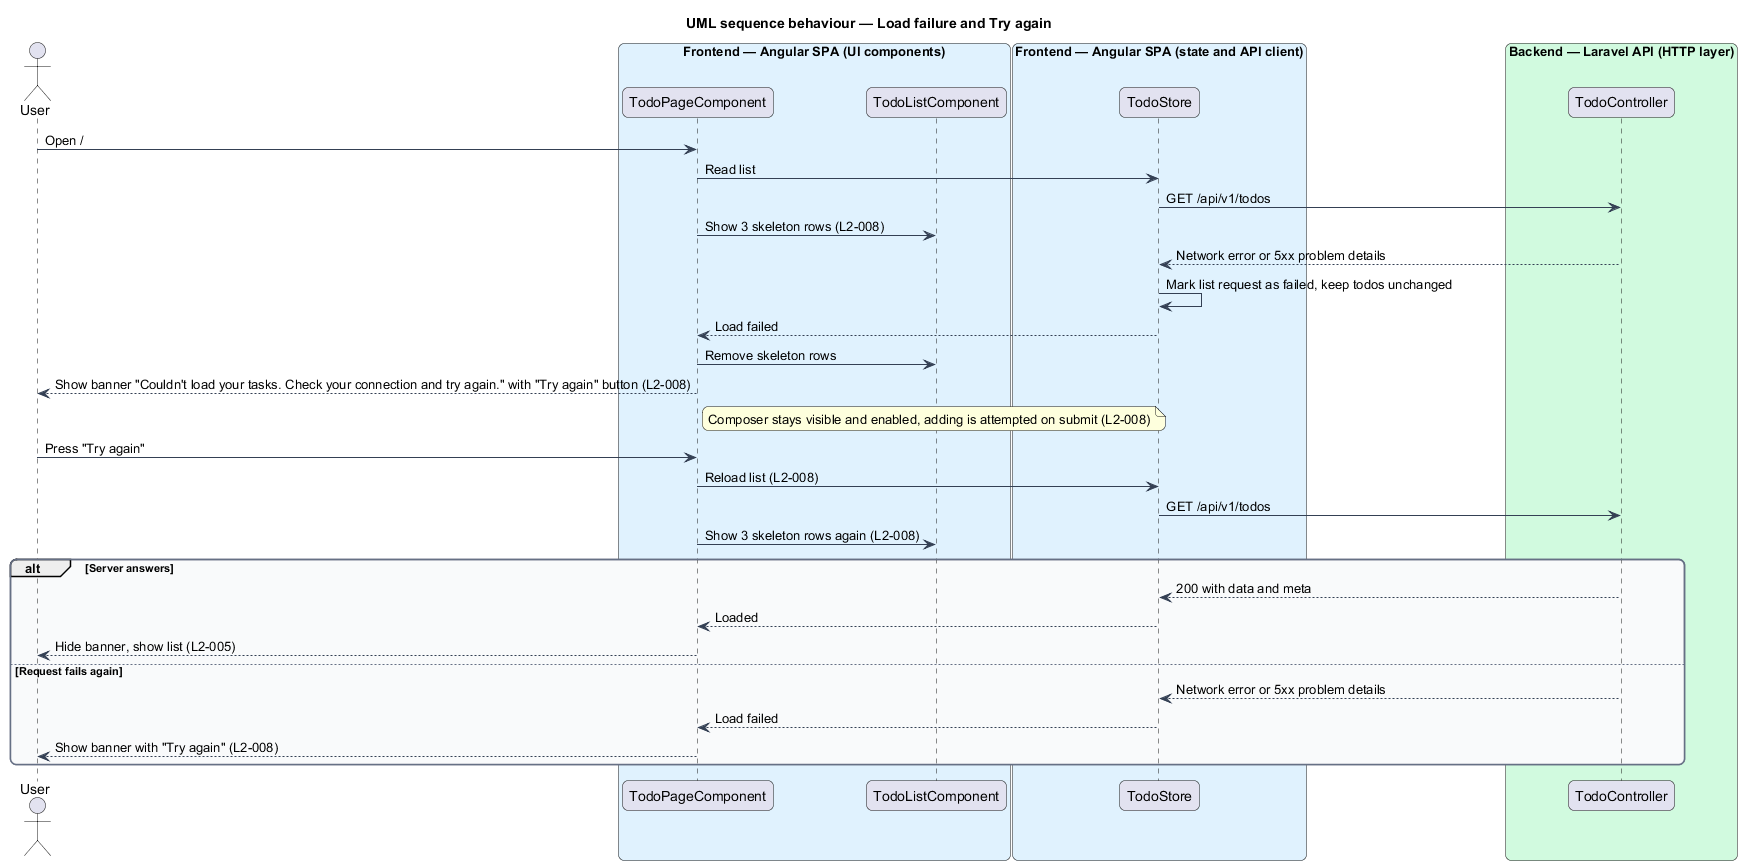

The diagram above was rendered by PlantUML. Its source (embedded in the PNG):
@startuml
title UML sequence behaviour — Load failure and Try again
skinparam backgroundColor #FFFFFF
skinparam shadowing false
skinparam roundcorner 12
skinparam defaultFontName Arial
skinparam ArrowColor #344054
skinparam rectangle {
  BorderColor #344054
  FontColor #101828
}
skinparam package {
  BorderColor #667085
  FontColor #101828
  BackgroundColor #F9FAFB
}
actor "User" as user
box "Frontend — Angular SPA (UI components)" #E0F2FE
  participant "TodoPageComponent" as page
  participant "TodoListComponent" as list
end box
box "Frontend — Angular SPA (state and API client)" #E0F2FE
  participant "TodoStore" as store
end box
box "Backend — Laravel API (HTTP layer)" #D1FADF
  participant "TodoController" as controller
end box
user -> page : Open /
page -> store : Read list
store -> controller : GET /api/v1/todos
page -> list : Show 3 skeleton rows (L2-008)
controller --> store : Network error or 5xx problem details
store -> store : Mark list request as failed, keep todos unchanged
store --> page : Load failed
page -> list : Remove skeleton rows
page --> user : Show banner "Couldn't load your tasks. Check your connection and try again." with "Try again" button (L2-008)
note right of page : Composer stays visible and enabled, adding is attempted on submit (L2-008)
user -> page : Press "Try again"
page -> store : Reload list (L2-008)
store -> controller : GET /api/v1/todos
page -> list : Show 3 skeleton rows again (L2-008)
alt Server answers
  controller --> store : 200 with data and meta
  store --> page : Loaded
  page --> user : Hide banner, show list (L2-005)
else Request fails again
  controller --> store : Network error or 5xx problem details
  store --> page : Load failed
  page --> user : Show banner with "Try again" (L2-008)
end
@enduml